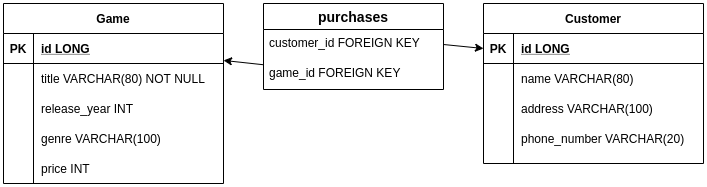

The diagram above was exported from draw.io. Its source (the exported page's mxGraphModel, read from the mxfile embedded in the PNG):
<mxGraphModel dx="746" dy="816" grid="1" gridSize="10" guides="1" tooltips="1" connect="1" arrows="1" fold="1" page="1" pageScale="1" pageWidth="850" pageHeight="1100" math="0" shadow="0">
  <root>
    <mxCell id="0" />
    <mxCell id="1" parent="0" />
    <mxCell id="7uvp84Ba-y9tnQIOQXsa-14" value="Customer" style="shape=table;startSize=30;container=1;collapsible=1;childLayout=tableLayout;fixedRows=1;rowLines=0;fontStyle=1;align=center;resizeLast=1;" vertex="1" parent="1">
      <mxGeometry x="580" y="330" width="220" height="160" as="geometry" />
    </mxCell>
    <mxCell id="7uvp84Ba-y9tnQIOQXsa-15" value="" style="shape=partialRectangle;collapsible=0;dropTarget=0;pointerEvents=0;fillColor=none;top=0;left=0;bottom=1;right=0;points=[[0,0.5],[1,0.5]];portConstraint=eastwest;" vertex="1" parent="7uvp84Ba-y9tnQIOQXsa-14">
      <mxGeometry y="30" width="220" height="30" as="geometry" />
    </mxCell>
    <mxCell id="7uvp84Ba-y9tnQIOQXsa-16" value="PK" style="shape=partialRectangle;connectable=0;fillColor=none;top=0;left=0;bottom=0;right=0;fontStyle=1;overflow=hidden;" vertex="1" parent="7uvp84Ba-y9tnQIOQXsa-15">
      <mxGeometry width="30" height="30" as="geometry" />
    </mxCell>
    <mxCell id="7uvp84Ba-y9tnQIOQXsa-17" value="id LONG" style="shape=partialRectangle;connectable=0;fillColor=none;top=0;left=0;bottom=0;right=0;align=left;spacingLeft=6;fontStyle=5;overflow=hidden;" vertex="1" parent="7uvp84Ba-y9tnQIOQXsa-15">
      <mxGeometry x="30" width="190" height="30" as="geometry" />
    </mxCell>
    <mxCell id="7uvp84Ba-y9tnQIOQXsa-18" value="" style="shape=partialRectangle;collapsible=0;dropTarget=0;pointerEvents=0;fillColor=none;top=0;left=0;bottom=0;right=0;points=[[0,0.5],[1,0.5]];portConstraint=eastwest;" vertex="1" parent="7uvp84Ba-y9tnQIOQXsa-14">
      <mxGeometry y="60" width="220" height="30" as="geometry" />
    </mxCell>
    <mxCell id="7uvp84Ba-y9tnQIOQXsa-19" value="" style="shape=partialRectangle;connectable=0;fillColor=none;top=0;left=0;bottom=0;right=0;editable=1;overflow=hidden;" vertex="1" parent="7uvp84Ba-y9tnQIOQXsa-18">
      <mxGeometry width="30" height="30" as="geometry" />
    </mxCell>
    <mxCell id="7uvp84Ba-y9tnQIOQXsa-20" value="name VARCHAR(80)" style="shape=partialRectangle;connectable=0;fillColor=none;top=0;left=0;bottom=0;right=0;align=left;spacingLeft=6;overflow=hidden;" vertex="1" parent="7uvp84Ba-y9tnQIOQXsa-18">
      <mxGeometry x="30" width="190" height="30" as="geometry" />
    </mxCell>
    <mxCell id="7uvp84Ba-y9tnQIOQXsa-21" value="" style="shape=partialRectangle;collapsible=0;dropTarget=0;pointerEvents=0;fillColor=none;top=0;left=0;bottom=0;right=0;points=[[0,0.5],[1,0.5]];portConstraint=eastwest;" vertex="1" parent="7uvp84Ba-y9tnQIOQXsa-14">
      <mxGeometry y="90" width="220" height="30" as="geometry" />
    </mxCell>
    <mxCell id="7uvp84Ba-y9tnQIOQXsa-22" value="" style="shape=partialRectangle;connectable=0;fillColor=none;top=0;left=0;bottom=0;right=0;editable=1;overflow=hidden;" vertex="1" parent="7uvp84Ba-y9tnQIOQXsa-21">
      <mxGeometry width="30" height="30" as="geometry" />
    </mxCell>
    <mxCell id="7uvp84Ba-y9tnQIOQXsa-23" value="address VARCHAR(100)" style="shape=partialRectangle;connectable=0;fillColor=none;top=0;left=0;bottom=0;right=0;align=left;spacingLeft=6;overflow=hidden;" vertex="1" parent="7uvp84Ba-y9tnQIOQXsa-21">
      <mxGeometry x="30" width="190" height="30" as="geometry" />
    </mxCell>
    <mxCell id="7uvp84Ba-y9tnQIOQXsa-24" value="" style="shape=partialRectangle;collapsible=0;dropTarget=0;pointerEvents=0;fillColor=none;top=0;left=0;bottom=0;right=0;points=[[0,0.5],[1,0.5]];portConstraint=eastwest;" vertex="1" parent="7uvp84Ba-y9tnQIOQXsa-14">
      <mxGeometry y="120" width="220" height="30" as="geometry" />
    </mxCell>
    <mxCell id="7uvp84Ba-y9tnQIOQXsa-25" value="" style="shape=partialRectangle;connectable=0;fillColor=none;top=0;left=0;bottom=0;right=0;editable=1;overflow=hidden;" vertex="1" parent="7uvp84Ba-y9tnQIOQXsa-24">
      <mxGeometry width="30" height="30" as="geometry" />
    </mxCell>
    <mxCell id="7uvp84Ba-y9tnQIOQXsa-26" value="phone_number VARCHAR(20)" style="shape=partialRectangle;connectable=0;fillColor=none;top=0;left=0;bottom=0;right=0;align=left;spacingLeft=6;overflow=hidden;" vertex="1" parent="7uvp84Ba-y9tnQIOQXsa-24">
      <mxGeometry x="30" width="190" height="30" as="geometry" />
    </mxCell>
    <mxCell id="7uvp84Ba-y9tnQIOQXsa-1" value="Game" style="shape=table;startSize=30;container=1;collapsible=1;childLayout=tableLayout;fixedRows=1;rowLines=0;fontStyle=1;align=center;resizeLast=1;" vertex="1" parent="1">
      <mxGeometry x="100" y="330" width="220" height="180" as="geometry" />
    </mxCell>
    <mxCell id="7uvp84Ba-y9tnQIOQXsa-2" value="" style="shape=partialRectangle;collapsible=0;dropTarget=0;pointerEvents=0;fillColor=none;top=0;left=0;bottom=1;right=0;points=[[0,0.5],[1,0.5]];portConstraint=eastwest;" vertex="1" parent="7uvp84Ba-y9tnQIOQXsa-1">
      <mxGeometry y="30" width="220" height="30" as="geometry" />
    </mxCell>
    <mxCell id="7uvp84Ba-y9tnQIOQXsa-3" value="PK" style="shape=partialRectangle;connectable=0;fillColor=none;top=0;left=0;bottom=0;right=0;fontStyle=1;overflow=hidden;" vertex="1" parent="7uvp84Ba-y9tnQIOQXsa-2">
      <mxGeometry width="30" height="30" as="geometry" />
    </mxCell>
    <mxCell id="7uvp84Ba-y9tnQIOQXsa-4" value="id LONG" style="shape=partialRectangle;connectable=0;fillColor=none;top=0;left=0;bottom=0;right=0;align=left;spacingLeft=6;fontStyle=5;overflow=hidden;" vertex="1" parent="7uvp84Ba-y9tnQIOQXsa-2">
      <mxGeometry x="30" width="190" height="30" as="geometry" />
    </mxCell>
    <mxCell id="7uvp84Ba-y9tnQIOQXsa-5" value="" style="shape=partialRectangle;collapsible=0;dropTarget=0;pointerEvents=0;fillColor=none;top=0;left=0;bottom=0;right=0;points=[[0,0.5],[1,0.5]];portConstraint=eastwest;" vertex="1" parent="7uvp84Ba-y9tnQIOQXsa-1">
      <mxGeometry y="60" width="220" height="30" as="geometry" />
    </mxCell>
    <mxCell id="7uvp84Ba-y9tnQIOQXsa-6" value="" style="shape=partialRectangle;connectable=0;fillColor=none;top=0;left=0;bottom=0;right=0;editable=1;overflow=hidden;" vertex="1" parent="7uvp84Ba-y9tnQIOQXsa-5">
      <mxGeometry width="30" height="30" as="geometry" />
    </mxCell>
    <mxCell id="7uvp84Ba-y9tnQIOQXsa-7" value="title VARCHAR(80) NOT NULL" style="shape=partialRectangle;connectable=0;fillColor=none;top=0;left=0;bottom=0;right=0;align=left;spacingLeft=6;overflow=hidden;" vertex="1" parent="7uvp84Ba-y9tnQIOQXsa-5">
      <mxGeometry x="30" width="190" height="30" as="geometry" />
    </mxCell>
    <mxCell id="7uvp84Ba-y9tnQIOQXsa-8" value="" style="shape=partialRectangle;collapsible=0;dropTarget=0;pointerEvents=0;fillColor=none;top=0;left=0;bottom=0;right=0;points=[[0,0.5],[1,0.5]];portConstraint=eastwest;" vertex="1" parent="7uvp84Ba-y9tnQIOQXsa-1">
      <mxGeometry y="90" width="220" height="30" as="geometry" />
    </mxCell>
    <mxCell id="7uvp84Ba-y9tnQIOQXsa-9" value="" style="shape=partialRectangle;connectable=0;fillColor=none;top=0;left=0;bottom=0;right=0;editable=1;overflow=hidden;" vertex="1" parent="7uvp84Ba-y9tnQIOQXsa-8">
      <mxGeometry width="30" height="30" as="geometry" />
    </mxCell>
    <mxCell id="7uvp84Ba-y9tnQIOQXsa-10" value="release_year INT" style="shape=partialRectangle;connectable=0;fillColor=none;top=0;left=0;bottom=0;right=0;align=left;spacingLeft=6;overflow=hidden;" vertex="1" parent="7uvp84Ba-y9tnQIOQXsa-8">
      <mxGeometry x="30" width="190" height="30" as="geometry" />
    </mxCell>
    <mxCell id="7uvp84Ba-y9tnQIOQXsa-11" value="" style="shape=partialRectangle;collapsible=0;dropTarget=0;pointerEvents=0;fillColor=none;top=0;left=0;bottom=0;right=0;points=[[0,0.5],[1,0.5]];portConstraint=eastwest;" vertex="1" parent="7uvp84Ba-y9tnQIOQXsa-1">
      <mxGeometry y="120" width="220" height="30" as="geometry" />
    </mxCell>
    <mxCell id="7uvp84Ba-y9tnQIOQXsa-12" value="" style="shape=partialRectangle;connectable=0;fillColor=none;top=0;left=0;bottom=0;right=0;editable=1;overflow=hidden;" vertex="1" parent="7uvp84Ba-y9tnQIOQXsa-11">
      <mxGeometry width="30" height="30" as="geometry" />
    </mxCell>
    <mxCell id="7uvp84Ba-y9tnQIOQXsa-13" value="genre VARCHAR(100)" style="shape=partialRectangle;connectable=0;fillColor=none;top=0;left=0;bottom=0;right=0;align=left;spacingLeft=6;overflow=hidden;" vertex="1" parent="7uvp84Ba-y9tnQIOQXsa-11">
      <mxGeometry x="30" width="190" height="30" as="geometry" />
    </mxCell>
    <mxCell id="7uvp84Ba-y9tnQIOQXsa-46" value="price INT" style="shape=partialRectangle;connectable=0;fillColor=none;top=0;left=0;bottom=0;right=0;align=left;spacingLeft=6;overflow=hidden;" vertex="1" parent="1">
      <mxGeometry x="130" y="480" width="150" height="30" as="geometry" />
    </mxCell>
    <mxCell id="7uvp84Ba-y9tnQIOQXsa-47" value="" style="endArrow=classic;html=1;entryX=0;entryY=0.5;entryDx=0;entryDy=0;exitX=1;exitY=0.5;exitDx=0;exitDy=0;" edge="1" parent="1" source="7uvp84Ba-y9tnQIOQXsa-42" target="7uvp84Ba-y9tnQIOQXsa-15">
      <mxGeometry width="50" height="50" relative="1" as="geometry">
        <mxPoint x="440" y="440" as="sourcePoint" />
        <mxPoint x="490" y="390" as="targetPoint" />
      </mxGeometry>
    </mxCell>
    <mxCell id="7uvp84Ba-y9tnQIOQXsa-48" value="" style="endArrow=classic;html=1;" edge="1" parent="1" source="7uvp84Ba-y9tnQIOQXsa-43" target="7uvp84Ba-y9tnQIOQXsa-2">
      <mxGeometry width="50" height="50" relative="1" as="geometry">
        <mxPoint x="440" y="440" as="sourcePoint" />
        <mxPoint x="490" y="390" as="targetPoint" />
      </mxGeometry>
    </mxCell>
    <mxCell id="7uvp84Ba-y9tnQIOQXsa-41" value="purchases" style="swimlane;fontStyle=1;childLayout=stackLayout;horizontal=1;startSize=26;horizontalStack=0;resizeParent=1;resizeParentMax=0;resizeLast=0;collapsible=1;marginBottom=0;align=center;fontSize=14;" vertex="1" parent="1">
      <mxGeometry x="360" y="330" width="180" height="86" as="geometry" />
    </mxCell>
    <mxCell id="7uvp84Ba-y9tnQIOQXsa-42" value="customer_id FOREIGN KEY" style="text;strokeColor=none;fillColor=none;spacingLeft=4;spacingRight=4;overflow=hidden;rotatable=0;points=[[0,0.5],[1,0.5]];portConstraint=eastwest;fontSize=12;" vertex="1" parent="7uvp84Ba-y9tnQIOQXsa-41">
      <mxGeometry y="26" width="180" height="30" as="geometry" />
    </mxCell>
    <mxCell id="7uvp84Ba-y9tnQIOQXsa-43" value="game_id FOREIGN KEY" style="text;strokeColor=none;fillColor=none;spacingLeft=4;spacingRight=4;overflow=hidden;rotatable=0;points=[[0,0.5],[1,0.5]];portConstraint=eastwest;fontSize=12;" vertex="1" parent="7uvp84Ba-y9tnQIOQXsa-41">
      <mxGeometry y="56" width="180" height="30" as="geometry" />
    </mxCell>
  </root>
</mxGraphModel>